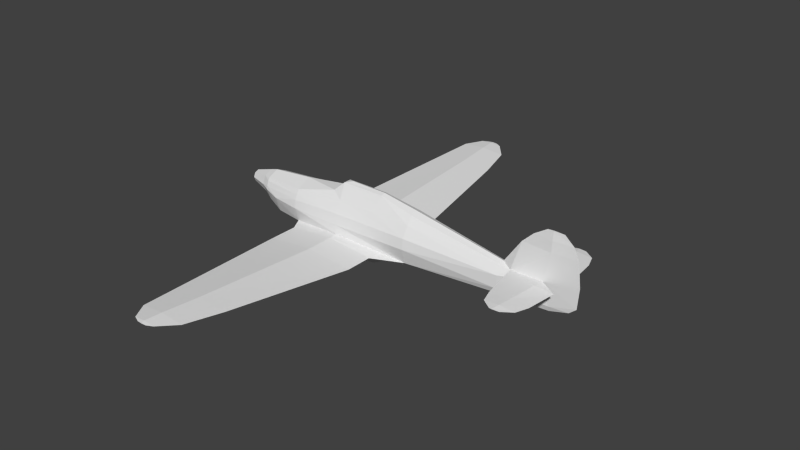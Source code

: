 # Source: hurricane_m.blend  (saved by Blender 2.79.0; exported with 4.5.12 LTS)
import bpy
from mathutils import Matrix  # noqa: F401  (used for matrix-valued properties, if any)

bpy.ops.wm.read_factory_settings(use_empty=True)
scene = bpy.context.scene
scene.name = 'Scene'

# ---- collections
col_collection_1 = bpy.data.collections.new('Collection 1'); scene.collection.children.link(col_collection_1)

# ---- materials (node trees are filled in below, after node groups)
mat_material_texture = bpy.data.materials.new('Material Texture')
mat_material_texture.alpha_threshold = 0.0
mat_material_texture.use_transparent_shadow = False
mat_material_texture.roughness = 0.5
mat_material_texture.line_color = (0.0, 0.0, 0.0, 1.0)

# ---- material node trees

# ---- world
world_world = bpy.data.worlds.new('World'); scene.world = world_world
world_world.color = (0.05088, 0.05088, 0.05088)
world_world.use_sun_shadow = False
world_world.sun_shadow_jitter_overblur = 0.0
world_world.cycles.sampling_method = 'NONE'
world_world.cycles.sample_map_resolution = 256

# ---- meshes
me_cylinder = bpy.data.meshes.new('Cylinder')
me_cylinder.from_pydata([(6.12, 0.04499, -0.46), (6.12, 0.0, -0.59), (5.97, 0.07245, 0.1), (6.12, 0.05579, 0.82), (6.12, 0.04338, 1.09), (6.12, 0.01788, 1.3), (6.379, 0.0, 1.3), (6.12, -0.04499, -0.46), (5.97, -0.07245, 0.1), (6.12, -0.05579, 0.82), (6.12, -0.04338, 1.09), (6.12, -0.01788, 1.3), (6.12, 0.0, 1.3), (6.6, 0.0, -0.46), (6.78, 0.0, -0.31), (6.82, 0.0, 0.2), (6.751, 0.0, 0.82), (6.62, 0.0, 1.09), (5.975, 1.64, 0.1), (5.795, 1.64, 0.09113), (5.795, 1.64, 0.1089), (5.975, -1.64, 0.1), (5.795, -1.64, 0.09113), (5.795, -1.64, 0.1089), (5.97, 0.37, 0.05839), (6.431, 0.37, 0.1), (5.884, 1.14, 0.0709), (6.347, 1.14, 0.1), (5.837, 1.46, 0.0722), (6.232, 1.46, 0.1), (5.97, 0.37, 0.1416), (5.884, 1.14, 0.1291), (5.837, 1.46, 0.1278), (5.97, -0.37, 0.05839), (6.431, -0.37, 0.1), (5.884, -1.14, 0.0709), (6.347, -1.14, 0.1), (5.837, -1.46, 0.0722), (6.232, -1.46, 0.1), (5.97, -0.37, 0.1416), (5.884, -1.14, 0.1291), (5.837, -1.46, 0.1278), (1.761, 1.45, -0.54), (1.207, 4.615, -0.3686), (0.969, 5.574, -0.3167), (1.761, -1.45, -0.54), (1.207, -4.615, -0.3686), (0.969, -5.574, -0.3167), (5.725, 1.64, 0.1), (5.725, -1.64, 0.1), (5.17, 0.1, 0.1), (5.367, 1.14, 0.1), (5.472, 1.46, 0.1), (5.17, -0.1, 0.1), (5.367, -1.14, 0.1), (5.472, -1.46, 0.1), (0.45, 0.1, 0.74), (0.22, 0.2066, 0.5184), (0.51, 0.3357, 0.3795), (1.582, 0.1, 0.74), (1.47, 0.3357, 0.3795), (0.4633, 0.0, 0.7511), (0.64, 0.0, 0.79), (0.45, -0.1, 0.74), (0.22, -0.2066, 0.5184), (0.51, -0.3357, 0.3795), (0.22, -5.992e-09, 0.52), (1.582, -0.1, 0.74), (1.6, 0.0, 0.78), (1.47, -0.3357, 0.3795), (0.5488, 0.54, -0.4133), (2.53, 0.4196, -0.54), (-0.81, 0.4208, -0.54), (1.761, 0.76, -0.54), (-0.6286, 0.76, -0.54), (0.5537, 0.76, -0.4236), (-0.6286, 1.45, -0.54), (0.5537, 1.45, -0.4236), (-0.3234, 4.615, -0.3686), (0.4335, 4.615, -0.3008), (-0.231, 5.574, -0.3167), (0.3627, 5.574, -0.2635), (0.6139, 5.993, -0.2939), (0.03394, 5.993, -0.2939), (0.3209, 5.993, -0.2683), (0.4653, 6.073, -0.2896), (0.2153, 6.073, -0.2896), (0.339, 6.073, -0.2785), (0.339, 6.073, -0.3007), (0.4658, 0.3932, -0.6665), (1.432, 0.4218, -0.6278), (0.5537, 0.76, -0.6564), (0.5537, 1.45, -0.6564), (0.4335, 4.615, -0.4363), (0.3627, 5.574, -0.3698), (0.3209, 5.993, -0.3196), (0.5488, -0.54, -0.4133), (2.53, -0.4196, -0.54), (-0.81, -0.4208, -0.54), (1.761, -0.76, -0.54), (-0.6286, -0.76, -0.54), (0.5537, -0.76, -0.4236), (-0.6286, -1.45, -0.54), (0.5537, -1.45, -0.4236), (-0.3234, -4.615, -0.3686), (0.4335, -4.615, -0.3008), (-0.231, -5.574, -0.3167), (0.3627, -5.574, -0.2635), (0.6139, -5.993, -0.2939), (0.03394, -5.993, -0.2939), (0.3209, -5.993, -0.2683), (0.4653, -6.073, -0.2896), (0.2153, -6.073, -0.2896), (0.339, -6.073, -0.2785), (0.339, -6.073, -0.3007), (0.4658, -0.3932, -0.6665), (1.432, -0.4218, -0.6278), (0.5537, -0.76, -0.6564), (0.5537, -1.45, -0.6564), (0.4335, -4.615, -0.4363), (0.3627, -5.574, -0.3698), (0.3209, -5.993, -0.3196), (5.969, 0.0, 1.3), (-2.72, 2.533e-09, -1.341e-07), (-2.12, 0.3, 2.98e-08), (-2.12, 0.2121, -0.2121), (-2.12, -1.058e-08, -0.3), (-2.12, -0.2121, -0.2121), (-2.12, -0.3, 2.98e-08), (-2.12, -0.2121, 0.2121), (-2.12, 0.2121, 0.2121), (-2.6, 0.1551, -6.412e-08), (-2.6, 0.1097, -0.1097), (-2.6, -4.77e-09, -0.1551), (-2.6, -0.1097, -0.1097), (-2.6, -0.1551, -8.467e-08), (-2.6, -0.1097, 0.1097), (-2.12, -5.813e-09, 0.3), (-2.6, 3.862e-09, 0.1551), (-2.6, 0.1097, 0.1097), (4.93, 0.0, 0.2), (5.361, 0.0, 0.82), (5.64, 0.0, 1.09), (-1.91, 0.3634, 0.04), (-0.81, 0.4954, 0.04), (-1.91, 0.3182, 0.16), (-0.81, 0.4426, 0.16), (0.5062, 2.402e-08, -0.8713), (0.6069, 0.3965, -0.9016), (1.798, 2.369e-08, -0.8667), (0.6488, 0.204, -1.089), (1.437, 0.2293, -1.0), (1.436, 0.4218, -0.8076), (2.53, 0.1628, 0.5587), (2.53, 0.3211, 0.3653), (-1.91, 0.38, -0.05), (-1.91, 0.2687, -0.3399), (-1.91, 1.527e-08, -0.46), (-1.91, -5.873e-09, 0.36), (-1.91, 0.2687, 0.2399), (-0.81, 0.53, -0.17), (-0.81, 2.35e-08, -0.81), (-0.81, -5.985e-09, 0.47), (-0.81, 0.3748, 0.2825), (0.51, 0.54, -0.18), (0.51, 0.4989, 0.08788), (2.53, 0.52, -0.16), (2.53, 0.4804, 0.1002), (2.53, 2.295e-08, -0.84), (4.93, 0.2494, -0.3807), (4.93, 0.1909, -0.517), (4.93, 9.232e-09, -0.64), (4.93, 0.2494, -0.05927), (-1.525, 0.464, -0.1333), (-1.525, 0.3281, -0.5246), (-1.525, 0.0, -0.6867), (-1.91, -0.3634, 0.04), (-0.81, -0.4954, 0.04), (-1.91, -0.3182, 0.16), (-0.81, -0.4426, 0.16), (0.6069, -0.3965, -0.9016), (0.6491, 0.0, -1.089), (1.437, 0.0, -1.0), (0.6488, -0.204, -1.089), (1.437, -0.2293, -1.0), (1.436, -0.4218, -0.8076), (2.53, -5.977e-09, 0.63), (2.53, -0.1628, 0.5587), (2.53, -0.3211, 0.3653), (-1.91, -0.38, -0.05), (-1.91, -0.2687, -0.3399), (-1.91, -0.2687, 0.2399), (-0.81, -0.53, -0.17), (-0.81, -0.3748, 0.2825), (0.51, -0.54, -0.18), (0.51, -0.4989, 0.08788), (2.53, -0.52, -0.16), (2.53, -0.4804, 0.1002), (4.93, -0.2494, -0.3807), (4.93, -0.1909, -0.517), (4.93, -0.2494, -0.05927), (-1.525, -0.464, -0.1333), (-1.525, -0.3281, -0.5246)], [], [(12, 6, 5), (11, 6, 12), (14, 2, 15), (15, 2, 16), (2, 3, 16), (16, 4, 17), (16, 3, 4), (17, 5, 6), (17, 4, 5), (14, 0, 2), (166, 172, 169), (13, 0, 14), (1, 0, 13), (14, 15, 8), (15, 16, 8), (8, 16, 9), (16, 17, 10), (16, 10, 9), (17, 6, 11), (17, 11, 10), (14, 8, 7), (0, 169, 172), (13, 14, 7), (1, 13, 7), (32, 27, 29), (31, 27, 32), (31, 25, 27), (30, 25, 31), (30, 2, 25), (19, 52, 48), (29, 19, 18), (21, 23, 22), (18, 19, 20), (29, 20, 32), (28, 52, 19), (2, 24, 25), (25, 26, 27), (25, 24, 26), (27, 28, 29), (27, 26, 28), (8, 34, 33), (34, 36, 35), (34, 35, 33), (36, 38, 37), (36, 37, 35), (38, 21, 22), (38, 22, 37), (39, 34, 8), (39, 40, 34), (40, 36, 34), (40, 41, 36), (41, 38, 36), (41, 23, 38), (23, 21, 38), (57, 56, 58), (57, 66, 61, 56), (56, 61, 62), (68, 59, 56, 62), (59, 60, 58, 56), (64, 65, 63), (64, 63, 61, 66), (63, 62, 61), (68, 62, 63, 67), (67, 63, 65, 69), (192, 201, 98), (72, 75, 74), (74, 77, 76), (74, 75, 77), (75, 73, 77), (77, 73, 42), (76, 79, 78), (76, 77, 79), (78, 81, 80), (78, 79, 81), (80, 84, 83), (80, 81, 84), (83, 84, 87), (84, 82, 87), (83, 87, 86), (70, 71, 75), (72, 70, 75), (71, 73, 75), (87, 82, 85), (89, 72, 91), (90, 89, 91), (90, 91, 73), (73, 92, 42), (73, 91, 92), (91, 74, 92), (92, 74, 76), (92, 76, 93), (93, 76, 78), (93, 78, 94), (94, 78, 80), (94, 80, 95), (95, 80, 83), (91, 72, 74), (98, 100, 101), (100, 102, 103), (100, 103, 101), (101, 103, 99), (103, 45, 99), (102, 104, 105), (102, 105, 103), (104, 106, 107), (104, 107, 105), (106, 109, 110), (106, 110, 107), (109, 113, 110), (110, 113, 108), (109, 112, 113), (96, 101, 97), (98, 101, 96), (97, 101, 99), (113, 111, 108), (115, 117, 98), (116, 117, 115), (116, 99, 117), (99, 45, 118), (99, 118, 117), (117, 118, 100), (118, 102, 100), (118, 119, 102), (119, 104, 102), (119, 120, 104), (120, 106, 104), (120, 121, 106), (121, 109, 106), (117, 100, 98), (131, 124, 125, 132), (132, 125, 126, 133), (133, 126, 127, 134), (134, 127, 128, 135), (125, 155, 156), (189, 127, 190), (135, 128, 129, 136), (136, 129, 137, 138), (138, 137, 130, 139), (139, 130, 124, 131), (123, 131, 132), (123, 132, 133), (123, 133, 134), (123, 134, 135), (123, 135, 136), (123, 136, 138), (123, 138, 139), (123, 139, 131), (146, 144, 143, 145), (147, 89, 148), (150, 151, 182, 181), (151, 150, 148, 152), (152, 149, 151), (149, 182, 151), (181, 147, 150), (150, 147, 148), (186, 140, 50, 153), (153, 50, 154), (124, 155, 125), (125, 156, 157, 126), (137, 158, 159, 130), (174, 72, 161, 175), (158, 162, 163, 159), (165, 164, 160), (163, 58, 165), (165, 167, 166, 164), (166, 169, 71), (71, 170, 171, 168), (167, 172, 166), (154, 50, 172, 167), (58, 60, 167, 165), (60, 154, 167), (156, 174, 175, 157), (155, 173, 174, 156), (179, 178, 176, 177), (147, 180, 115), (183, 181, 182, 184), (184, 185, 180, 183), (185, 184, 149), (149, 184, 182), (181, 183, 147), (183, 180, 147), (186, 187, 53, 140), (187, 188, 53), (128, 127, 189), (127, 126, 157, 190), (137, 129, 191, 158), (202, 175, 161, 98), (158, 191, 193, 162), (192, 98, 96), (193, 195, 65), (195, 194, 196, 197), (196, 97, 198), (97, 168, 171, 199), (197, 196, 200), (188, 197, 200, 53), (65, 195, 197, 69), (69, 197, 188), (177, 201, 192), (190, 157, 175, 202), (189, 190, 202, 201), (85, 88, 86, 87), (82, 88, 85), (82, 95, 88), (95, 83, 88), (88, 83, 86), (71, 90, 73), (111, 113, 112, 114), (108, 111, 114), (108, 114, 121), (121, 114, 109), (114, 112, 109), (97, 99, 116), (50, 140, 141), (53, 141, 140), (89, 90, 152, 148), (90, 149, 152), (59, 153, 154, 60), (130, 159, 145), (164, 166, 71, 70), (162, 66, 57), (169, 170, 71), (57, 58, 163), (143, 144, 173), (146, 165, 144), (162, 57, 163), (174, 173, 72), (160, 164, 70), (163, 165, 146), (143, 124, 145), (124, 130, 145), (159, 163, 146, 145), (155, 124, 143), (165, 160, 144), (143, 173, 155), (115, 180, 185, 116), (116, 185, 149), (67, 187, 186), (67, 69, 188, 187), (129, 178, 191), (194, 96, 97, 196), (162, 64, 66), (198, 97, 199), (177, 192, 195), (173, 160, 72), (64, 193, 65), (176, 201, 177), (179, 177, 195), (162, 193, 64), (202, 98, 201), (96, 194, 192), (173, 144, 160), (193, 179, 195), (176, 178, 128), (128, 178, 129), (191, 178, 179, 193), (189, 176, 128), (195, 192, 194), (176, 189, 201), (72, 89, 147, 161), (98, 161, 147, 115), (71, 168, 149, 90), (97, 116, 149, 168), (19, 48, 20), (23, 49, 22), (2, 50, 24), (24, 50, 26), (26, 50, 51), (26, 51, 28), (28, 51, 52), (50, 31, 51), (50, 30, 31), (51, 32, 52), (51, 31, 32), (8, 33, 53), (33, 35, 53), (35, 54, 53), (35, 37, 54), (37, 55, 54), (37, 22, 55), (22, 49, 55), (53, 54, 40), (53, 40, 39), (54, 55, 41), (54, 41, 40), (55, 49, 23), (55, 23, 41), (77, 42, 79), (81, 44, 84), (84, 44, 82), (81, 43, 44), (79, 42, 43), (79, 43, 81), (42, 92, 93), (43, 93, 94), (44, 95, 82), (44, 94, 95), (42, 93, 43), (43, 94, 44), (103, 105, 45), (107, 110, 47), (110, 108, 47), (107, 47, 46), (105, 46, 45), (105, 107, 46), (45, 119, 118), (46, 120, 119), (47, 108, 121), (47, 121, 120), (45, 46, 119), (46, 47, 120), (122, 12, 5), (122, 11, 12), (3, 141, 4), (4, 141, 142), (4, 142, 5), (5, 142, 122), (9, 10, 141), (10, 142, 141), (10, 11, 142), (11, 122, 142), (200, 196, 198), (170, 0, 1, 171), (169, 0, 170), (199, 171, 1, 7), (198, 199, 7), (19, 29, 28), (50, 2, 30), (29, 18, 20), (20, 52, 32), (53, 39, 8), (3, 50, 141), (2, 50, 3), (9, 141, 53), (8, 9, 53), (7, 200, 198), (172, 2, 0), (172, 50, 2), (200, 7, 8), (200, 8, 53), (186, 68, 67), (59, 68, 186), (186, 153, 59), (70, 72, 160), (52, 20, 48)])
_uv = me_cylinder.uv_layers.new(name='UVMap')
_uv.uv.foreach_set('vector', [0.939, 0.6222, 0.959, 0.6222, 0.939, 0.6222, 0.9387, 0.9927, 0.9588, 0.9927, 0.9387, 0.9927, 0.9901, 0.747, 0.9273, 0.7152, 0.9932, 0.7075, 0.9932, 0.7075, 0.9273, 0.7152, 0.9879, 0.6594, 0.9273, 0.7152, 0.939, 0.6594, 0.9879, 0.6594, 0.9879, 0.6594, 0.939, 0.6385, 0.9777, 0.6385, 0.9879, 0.6594, 0.939, 0.6594, 0.939, 0.6385, 0.9777, 0.6385, 0.939, 0.6222, 0.959, 0.6222, 0.9777, 0.6385, 0.939, 0.6385, 0.939, 0.6222, 0.9901, 0.747, 0.939, 0.7586, 0.9273, 0.7152, 0.6606, 0.7354, 0.8467, 0.7276, 0.8467, 0.7525, 0.9762, 0.7586, 0.939, 0.7586, 0.9901, 0.747, 0.939, 0.7687, 0.939, 0.7586, 0.9762, 0.7586, 0.9899, 0.8679, 0.993, 0.9074, 0.9271, 0.8997, 0.993, 0.9074, 0.9876, 0.9555, 0.9271, 0.8997, 0.9271, 0.8997, 0.9876, 0.9555, 0.9387, 0.9555, 0.9876, 0.9555, 0.9774, 0.9764, 0.9387, 0.9764, 0.9876, 0.9555, 0.9387, 0.9764, 0.9387, 0.9555, 0.9774, 0.9764, 0.9588, 0.9927, 0.9387, 0.9927, 0.9774, 0.9764, 0.9387, 0.9927, 0.9387, 0.9764, 0.9899, 0.8679, 0.9271, 0.8997, 0.9387, 0.8563, 0.939, 0.7586, 0.8467, 0.7525, 0.8467, 0.7276, 0.9759, 0.8563, 0.9899, 0.8679, 0.9387, 0.8563, 0.9387, 0.8462, 0.9759, 0.8563, 0.9387, 0.8563, 0.2712, 0.2835, 0.2464, 0.2439, 0.2712, 0.2528, 0.2464, 0.2798, 0.2464, 0.2439, 0.2712, 0.2835, 0.2464, 0.2798, 0.1867, 0.2374, 0.2464, 0.2439, 0.1867, 0.2731, 0.1867, 0.2374, 0.2464, 0.2798, 0.1867, 0.2731, 0.1636, 0.2731, 0.1867, 0.2374, 0.7145, 0.2867, 0.7284, 0.3117, 0.7145, 0.2921, 0.7284, 0.2528, 0.7145, 0.2867, 0.7145, 0.2727, 0.03087, 0.2727, 0.03087, 0.2867, 0.03087, 0.2867, 0.2852, 0.2727, 0.2852, 0.2867, 0.2852, 0.2867, 0.2712, 0.2528, 0.2852, 0.2867, 0.2712, 0.2835, 0.7284, 0.2835, 0.7284, 0.3117, 0.7145, 0.2867, 0.836, 0.2731, 0.8129, 0.2731, 0.8129, 0.2374, 0.8129, 0.2374, 0.7532, 0.2798, 0.7532, 0.2439, 0.8129, 0.2374, 0.8129, 0.2731, 0.7532, 0.2798, 0.7532, 0.2439, 0.7284, 0.2835, 0.7284, 0.2528, 0.7532, 0.2439, 0.7532, 0.2798, 0.7284, 0.2835, 0.8472, 0.2731, 0.8703, 0.2374, 0.8703, 0.2731, 0.8703, 0.2374, 0.93, 0.2439, 0.93, 0.2798, 0.8703, 0.2374, 0.93, 0.2798, 0.8703, 0.2731, 0.93, 0.2439, 0.9548, 0.2528, 0.9548, 0.2835, 0.93, 0.2439, 0.9548, 0.2835, 0.93, 0.2798, 0.9548, 0.2528, 0.9688, 0.2727, 0.9688, 0.2867, 0.9548, 0.2528, 0.9688, 0.2867, 0.9548, 0.2835, 0.1293, 0.2731, 0.1293, 0.2374, 0.1524, 0.2731, 0.1293, 0.2731, 0.06963, 0.2798, 0.1293, 0.2374, 0.06963, 0.2798, 0.06963, 0.2439, 0.1293, 0.2374, 0.06963, 0.2798, 0.04482, 0.2835, 0.06963, 0.2439, 0.04482, 0.2835, 0.04482, 0.2528, 0.06963, 0.2439, 0.04482, 0.2835, 0.03087, 0.2867, 0.04482, 0.2528, 0.03087, 0.2867, 0.03087, 0.2727, 0.04482, 0.2528, 0.01659, 0.6062, 0.03442, 0.598, 0.03907, 0.6163, 0.01659, 0.6062, 0.01659, 0.5902, 0.03545, 0.5902, 0.03442, 0.598, 0.03442, 0.598, 0.03545, 0.5902, 0.04915, 0.5902, 0.1236, 0.5902, 0.1222, 0.598, 0.03442, 0.598, 0.04915, 0.5902, 0.1222, 0.598, 0.1135, 0.6163, 0.03907, 0.6163, 0.03442, 0.598, 0.01659, 0.5742, 0.03907, 0.5642, 0.03442, 0.5825, 0.01659, 0.5742, 0.03442, 0.5825, 0.03545, 0.5902, 0.01659, 0.5902, 0.03442, 0.5825, 0.04915, 0.5902, 0.03545, 0.5902, 0.1236, 0.5902, 0.04915, 0.5902, 0.03442, 0.5825, 0.1222, 0.5825, 0.1222, 0.5825, 0.03442, 0.5825, 0.03907, 0.5642, 0.1135, 0.5642, 0.4014, 0.8788, 0.346, 0.8816, 0.4014, 0.8501, 0.5326, 0.5551, 0.5589, 0.4493, 0.5589, 0.541, 0.5589, 0.541, 0.6124, 0.4493, 0.6124, 0.541, 0.5589, 0.541, 0.5589, 0.4493, 0.6124, 0.4493, 0.5589, 0.4493, 0.5589, 0.3557, 0.6124, 0.4493, 0.6124, 0.4493, 0.5589, 0.3557, 0.6124, 0.3557, 0.6124, 0.541, 0.8578, 0.4587, 0.8578, 0.5173, 0.6124, 0.541, 0.6124, 0.4493, 0.8578, 0.4587, 0.8578, 0.5173, 0.9321, 0.4641, 0.9321, 0.5102, 0.8578, 0.5173, 0.8578, 0.4587, 0.9321, 0.4641, 0.9321, 0.5102, 0.9646, 0.4674, 0.9646, 0.4896, 0.9321, 0.5102, 0.9321, 0.4641, 0.9646, 0.4674, 0.9646, 0.4896, 0.9646, 0.4674, 0.9708, 0.466, 0.9646, 0.4674, 0.9646, 0.4447, 0.9708, 0.466, 0.9646, 0.4896, 0.9708, 0.466, 0.9708, 0.4756, 0.5419, 0.4497, 0.5325, 0.2961, 0.5589, 0.4493, 0.5326, 0.5551, 0.5419, 0.4497, 0.5589, 0.4493, 0.5325, 0.2961, 0.5589, 0.3557, 0.5589, 0.4493, 0.9708, 0.466, 0.9646, 0.4447, 0.9708, 0.4562, 0.5305, 0.1084, 0.5326, 0.009531, 0.5589, 0.1153, 0.5327, 0.1834, 0.5305, 0.1084, 0.5589, 0.1153, 0.5327, 0.1834, 0.5589, 0.1153, 0.5589, 0.2089, 0.5589, 0.2089, 0.6124, 0.1153, 0.6124, 0.2089, 0.5589, 0.2089, 0.5589, 0.1153, 0.6124, 0.1153, 0.5589, 0.1153, 0.5589, 0.02359, 0.6124, 0.1153, 0.6124, 0.1153, 0.5589, 0.02359, 0.6124, 0.02359, 0.6124, 0.1153, 0.6124, 0.02359, 0.8578, 0.1059, 0.8578, 0.1059, 0.6124, 0.02359, 0.8578, 0.04726, 0.8578, 0.1059, 0.8578, 0.04726, 0.9321, 0.1004, 0.9321, 0.1004, 0.8578, 0.04726, 0.9321, 0.05442, 0.9321, 0.1004, 0.9321, 0.05442, 0.9646, 0.09721, 0.9646, 0.09721, 0.9321, 0.05442, 0.9646, 0.07496, 0.5589, 0.1153, 0.5326, 0.009531, 0.5589, 0.02359, 0.4674, 0.5551, 0.4411, 0.541, 0.4411, 0.4493, 0.4411, 0.541, 0.3876, 0.541, 0.3876, 0.4493, 0.4411, 0.541, 0.3876, 0.4493, 0.4411, 0.4493, 0.4411, 0.4493, 0.3876, 0.4493, 0.4411, 0.3557, 0.3876, 0.4493, 0.3876, 0.3557, 0.4411, 0.3557, 0.3876, 0.541, 0.1422, 0.5173, 0.1422, 0.4587, 0.3876, 0.541, 0.1422, 0.4587, 0.3876, 0.4493, 0.1422, 0.5173, 0.06787, 0.5102, 0.06787, 0.4641, 0.1422, 0.5173, 0.06787, 0.4641, 0.1422, 0.4587, 0.06787, 0.5102, 0.03535, 0.4896, 0.03535, 0.4674, 0.06787, 0.5102, 0.03535, 0.4674, 0.06787, 0.4641, 0.03535, 0.4896, 0.02916, 0.466, 0.03535, 0.4674, 0.03535, 0.4674, 0.02916, 0.466, 0.03535, 0.4447, 0.03535, 0.4896, 0.02916, 0.4756, 0.02916, 0.466, 0.4581, 0.4497, 0.4411, 0.4493, 0.4675, 0.2961, 0.4674, 0.5551, 0.4411, 0.4493, 0.4581, 0.4497, 0.4675, 0.2961, 0.4411, 0.4493, 0.4411, 0.3557, 0.02916, 0.466, 0.02916, 0.4562, 0.03535, 0.4447, 0.4695, 0.1084, 0.4411, 0.1153, 0.4674, 0.009531, 0.4673, 0.1834, 0.4411, 0.1153, 0.4695, 0.1084, 0.4673, 0.1834, 0.4411, 0.2089, 0.4411, 0.1153, 0.4411, 0.2089, 0.3876, 0.2089, 0.3876, 0.1153, 0.4411, 0.2089, 0.3876, 0.1153, 0.4411, 0.1153, 0.4411, 0.1153, 0.3876, 0.1153, 0.4411, 0.02359, 0.3876, 0.1153, 0.3876, 0.02359, 0.4411, 0.02359, 0.3876, 0.1153, 0.1422, 0.1059, 0.3876, 0.02359, 0.1422, 0.1059, 0.1422, 0.04726, 0.3876, 0.02359, 0.1422, 0.1059, 0.06787, 0.1004, 0.1422, 0.04726, 0.06787, 0.1004, 0.06787, 0.05442, 0.1422, 0.04726, 0.06787, 0.1004, 0.03535, 0.09721, 0.06787, 0.05442, 0.03535, 0.09721, 0.03535, 0.07496, 0.06787, 0.05442, 0.4411, 0.1153, 0.4411, 0.02359, 0.4674, 0.009531, 0.9537, 0.807, 0.991, 0.807, 0.991, 0.7905, 0.9537, 0.7985, 0.9537, 0.7985, 0.991, 0.7905, 0.991, 0.7837, 0.9537, 0.795, 0.9537, 0.795, 0.991, 0.7837, 0.991, 0.7905, 0.9537, 0.7985, 0.9537, 0.7985, 0.991, 0.7905, 0.991, 0.807, 0.9537, 0.807, 0.3001, 0.7394, 0.3164, 0.7268, 0.3164, 0.7493, 0.3162, 0.8881, 0.2999, 0.8755, 0.3162, 0.8656, 0.9537, 0.807, 0.991, 0.807, 0.991, 0.8234, 0.9537, 0.8155, 0.9537, 0.8155, 0.991, 0.8234, 0.991, 0.8302, 0.9537, 0.819, 0.9537, 0.819, 0.991, 0.8302, 0.991, 0.8234, 0.9537, 0.8155, 0.9537, 0.8155, 0.991, 0.8234, 0.991, 0.807, 0.9537, 0.807, 0.9444, 0.807, 0.9537, 0.807, 0.9537, 0.7985, 0.9444, 0.807, 0.9537, 0.7985, 0.9537, 0.795, 0.9444, 0.807, 0.9537, 0.795, 0.9537, 0.7985, 0.9444, 0.807, 0.9537, 0.7985, 0.9537, 0.807, 0.9444, 0.807, 0.9537, 0.807, 0.9537, 0.8155, 0.9444, 0.807, 0.9537, 0.8155, 0.9537, 0.819, 0.9444, 0.807, 0.9537, 0.819, 0.9537, 0.8155, 0.9444, 0.807, 0.9537, 0.8155, 0.9537, 0.807, 0.3009, 0.9762, 0.3009, 0.9855, 0.3862, 0.9855, 0.3862, 0.9762, 0.2576, 0.9828, 0.2557, 0.9925, 0.2624, 0.9813, 0.5148, 0.8074, 0.5759, 0.8005, 0.5759, 0.8005, 0.5148, 0.8074, 0.5759, 0.8005, 0.5148, 0.8074, 0.5115, 0.7929, 0.5758, 0.7856, 0.5758, 0.7856, 0.6039, 0.7902, 0.5759, 0.8005, 0.6039, 0.7902, 0.5759, 0.8005, 0.5759, 0.8005, 0.2644, 0.9724, 0.2576, 0.9828, 0.2644, 0.9724, 0.2644, 0.9724, 0.2576, 0.9828, 0.2624, 0.9813, 0.6606, 0.6741, 0.8467, 0.7075, 0.8653, 0.7152, 0.6606, 0.6796, 0.6606, 0.6796, 0.8653, 0.7152, 0.6606, 0.6946, 0.3001, 0.723, 0.3164, 0.7268, 0.3001, 0.7394, 0.3001, 0.7394, 0.3164, 0.7493, 0.3164, 0.7586, 0.3001, 0.7462, 0.3001, 0.6997, 0.3164, 0.6951, 0.3164, 0.7044, 0.3001, 0.7065, 0.3463, 0.7636, 0.4017, 0.7648, 0.4017, 0.7858, 0.3463, 0.7762, 0.3164, 0.6951, 0.4017, 0.6865, 0.4017, 0.7011, 0.3164, 0.7044, 0.504, 0.7162, 0.504, 0.7369, 0.4017, 0.7361, 0.4017, 0.7011, 0.504, 0.6935, 0.504, 0.7162, 0.504, 0.7162, 0.6606, 0.7152, 0.6606, 0.7354, 0.504, 0.7369, 0.6606, 0.7354, 0.8467, 0.7525, 0.6606, 0.7648, 0.6606, 0.7648, 0.8467, 0.763, 0.8467, 0.7726, 0.6606, 0.7881, 0.6606, 0.7152, 0.8467, 0.7276, 0.6606, 0.7354, 0.6606, 0.6946, 0.8653, 0.7152, 0.8467, 0.7276, 0.6606, 0.7152, 0.504, 0.6935, 0.5785, 0.6935, 0.6606, 0.7152, 0.504, 0.7162, 0.5785, 0.6935, 0.6606, 0.6946, 0.6606, 0.7152, 0.3164, 0.7493, 0.3463, 0.7636, 0.3463, 0.7762, 0.3164, 0.7586, 0.3164, 0.7268, 0.3463, 0.7333, 0.3463, 0.7636, 0.3164, 0.7493, 0.3009, 0.9762, 0.3862, 0.9762, 0.3862, 0.9855, 0.3009, 0.9855, 0.2576, 0.9828, 0.2624, 0.9813, 0.2557, 0.9925, 0.5145, 0.8075, 0.5146, 0.8075, 0.5757, 0.8144, 0.5757, 0.8144, 0.5757, 0.8144, 0.5755, 0.8293, 0.5113, 0.822, 0.5145, 0.8075, 0.5755, 0.8293, 0.5757, 0.8144, 0.6036, 0.8247, 0.6036, 0.8247, 0.5757, 0.8144, 0.5757, 0.8144, 0.2644, 0.9724, 0.2644, 0.9724, 0.2576, 0.9828, 0.2644, 0.9724, 0.2624, 0.9813, 0.2576, 0.9828, 0.6604, 0.9408, 0.6604, 0.9353, 0.8651, 0.8997, 0.8465, 0.9074, 0.6604, 0.9353, 0.6604, 0.9203, 0.8651, 0.8997, 0.2999, 0.8919, 0.2999, 0.8755, 0.3162, 0.8881, 0.2999, 0.8755, 0.2999, 0.8687, 0.3162, 0.8563, 0.3162, 0.8656, 0.2999, 0.9152, 0.2999, 0.9084, 0.3162, 0.9105, 0.3162, 0.9198, 0.346, 0.8513, 0.346, 0.8387, 0.4014, 0.8291, 0.4014, 0.8501, 0.3162, 0.9198, 0.3162, 0.9105, 0.4014, 0.9138, 0.4014, 0.9284, 0.4014, 0.8788, 0.4014, 0.8501, 0.5068, 0.8599, 0.4014, 0.9138, 0.5038, 0.8987, 0.5038, 0.9214, 0.5038, 0.8987, 0.5038, 0.878, 0.6604, 0.8795, 0.6604, 0.8997, 0.6604, 0.8795, 0.6604, 0.8501, 0.8465, 0.8624, 0.6604, 0.8501, 0.6604, 0.8268, 0.8465, 0.8423, 0.8465, 0.8519, 0.6604, 0.8997, 0.6604, 0.8795, 0.8465, 0.8873, 0.6604, 0.9203, 0.6604, 0.8997, 0.8465, 0.8873, 0.8651, 0.8997, 0.5038, 0.9214, 0.5038, 0.8987, 0.6604, 0.8997, 0.5782, 0.9214, 0.5782, 0.9214, 0.6604, 0.8997, 0.6604, 0.9203, 0.4014, 0.895, 0.346, 0.8816, 0.4014, 0.8788, 0.3162, 0.8656, 0.3162, 0.8563, 0.346, 0.8387, 0.346, 0.8513, 0.3162, 0.8881, 0.3162, 0.8656, 0.346, 0.8513, 0.346, 0.8816, 0.9708, 0.4562, 0.9708, 0.466, 0.9708, 0.4756, 0.9708, 0.466, 0.9646, 0.1199, 0.9708, 0.09861, 0.9708, 0.1084, 0.9646, 0.1199, 0.9646, 0.09721, 0.9708, 0.09861, 0.9646, 0.09721, 0.9646, 0.07496, 0.9708, 0.09861, 0.9708, 0.09861, 0.9646, 0.07496, 0.9708, 0.08902, 0.5325, 0.2685, 0.5327, 0.1834, 0.5589, 0.2089, 0.02916, 0.4562, 0.02916, 0.466, 0.02916, 0.4756, 0.02916, 0.466, 0.03535, 0.1199, 0.02916, 0.1084, 0.02916, 0.09861, 0.03535, 0.1199, 0.02916, 0.09861, 0.03535, 0.09721, 0.03535, 0.09721, 0.02916, 0.09861, 0.03535, 0.07496, 0.02916, 0.09861, 0.02916, 0.08902, 0.03535, 0.07496, 0.4675, 0.2685, 0.4411, 0.2089, 0.4673, 0.1834, 0.8653, 0.7152, 0.8467, 0.7075, 0.8801, 0.6594, 0.8651, 0.8997, 0.8799, 0.9555, 0.8465, 0.9074, 0.5006, 0.7746, 0.5755, 0.7716, 0.5758, 0.7856, 0.5115, 0.7929, 0.5755, 0.7716, 0.6039, 0.7902, 0.5758, 0.7856, 0.5872, 0.6656, 0.6606, 0.6796, 0.6606, 0.6946, 0.5785, 0.6935, 0.3001, 0.7065, 0.3164, 0.7044, 0.3164, 0.7106, 0.504, 0.7369, 0.6606, 0.7354, 0.6606, 0.7648, 0.507, 0.755, 0.4017, 0.6865, 0.4816, 0.6826, 0.4816, 0.6828, 0.8467, 0.7525, 0.8467, 0.763, 0.6606, 0.7648, 0.4816, 0.6828, 0.504, 0.6935, 0.4017, 0.7011, 0.3164, 0.7199, 0.4017, 0.7199, 0.3463, 0.7333, 0.4017, 0.7106, 0.504, 0.7162, 0.4017, 0.7199, 0.4017, 0.6865, 0.4816, 0.6828, 0.4017, 0.7011, 0.3463, 0.7636, 0.3463, 0.7333, 0.4017, 0.7648, 0.4017, 0.7361, 0.504, 0.7369, 0.507, 0.755, 0.4017, 0.7011, 0.504, 0.7162, 0.4017, 0.7106, 0.3164, 0.7199, 0.3001, 0.723, 0.3164, 0.7106, 0.3001, 0.723, 0.3001, 0.7065, 0.3164, 0.7106, 0.3164, 0.7044, 0.4017, 0.7011, 0.4017, 0.7106, 0.3164, 0.7106, 0.3164, 0.7268, 0.3001, 0.723, 0.3164, 0.7199, 0.504, 0.7162, 0.4017, 0.7361, 0.4017, 0.7199, 0.3164, 0.7199, 0.3463, 0.7333, 0.3164, 0.7268, 0.5004, 0.8403, 0.5113, 0.822, 0.5755, 0.8293, 0.5753, 0.8433, 0.5753, 0.8433, 0.5755, 0.8293, 0.6036, 0.8247, 0.5869, 0.9493, 0.6604, 0.9353, 0.6604, 0.9408, 0.5869, 0.9493, 0.5782, 0.9214, 0.6604, 0.9203, 0.6604, 0.9353, 0.2999, 0.9084, 0.3162, 0.9043, 0.3162, 0.9105, 0.5038, 0.878, 0.5068, 0.8599, 0.6604, 0.8501, 0.6604, 0.8795, 0.4014, 0.9284, 0.4813, 0.9321, 0.4813, 0.9323, 0.8465, 0.8624, 0.6604, 0.8501, 0.8465, 0.8519, 0.4014, 0.895, 0.4014, 0.8788, 0.5038, 0.8987, 0.3463, 0.7333, 0.4017, 0.7361, 0.4017, 0.7648, 0.4813, 0.9321, 0.4014, 0.9138, 0.5038, 0.9214, 0.3162, 0.895, 0.346, 0.8816, 0.4014, 0.895, 0.4014, 0.9043, 0.4014, 0.895, 0.5038, 0.8987, 0.4014, 0.9284, 0.4014, 0.9138, 0.4813, 0.9321, 0.346, 0.8513, 0.4014, 0.8501, 0.346, 0.8816, 0.5068, 0.8599, 0.5038, 0.878, 0.4014, 0.8788, 0.3463, 0.7333, 0.4017, 0.7199, 0.4017, 0.7361, 0.4014, 0.9138, 0.4014, 0.9043, 0.5038, 0.8987, 0.3162, 0.895, 0.3162, 0.9043, 0.2999, 0.8919, 0.2999, 0.8919, 0.3162, 0.9043, 0.2999, 0.9084, 0.3162, 0.9105, 0.3162, 0.9043, 0.4014, 0.9043, 0.4014, 0.9138, 0.3162, 0.8881, 0.3162, 0.895, 0.2999, 0.8919, 0.5038, 0.8987, 0.4014, 0.8788, 0.5038, 0.878, 0.3162, 0.895, 0.3162, 0.8881, 0.346, 0.8816, 0.4017, 0.7648, 0.5006, 0.7746, 0.5037, 0.7905, 0.4017, 0.7858, 0.4014, 0.8501, 0.4014, 0.8291, 0.5035, 0.8244, 0.5004, 0.8403, 0.6606, 0.7648, 0.6606, 0.7881, 0.6039, 0.7902, 0.5755, 0.7716, 0.6604, 0.8501, 0.5753, 0.8433, 0.6036, 0.8247, 0.6604, 0.8268, 0.2852, 0.2867, 0.2852, 0.2921, 0.2852, 0.2867, 0.03087, 0.2867, 0.03087, 0.2921, 0.03087, 0.2867, 0.836, 0.2731, 0.8339, 0.3351, 0.8129, 0.2731, 0.8129, 0.2731, 0.8339, 0.3351, 0.7532, 0.2798, 0.7532, 0.2798, 0.8339, 0.3351, 0.7532, 0.3199, 0.7532, 0.2798, 0.7532, 0.3199, 0.7284, 0.2835, 0.7284, 0.2835, 0.7532, 0.3199, 0.7284, 0.3117, 0.1658, 0.3351, 0.2464, 0.2798, 0.2464, 0.3199, 0.1658, 0.3351, 0.1867, 0.2731, 0.2464, 0.2798, 0.2464, 0.3199, 0.2712, 0.2835, 0.2712, 0.3117, 0.2464, 0.3199, 0.2464, 0.2798, 0.2712, 0.2835, 0.8472, 0.2731, 0.8703, 0.2731, 0.8494, 0.3351, 0.8703, 0.2731, 0.93, 0.2798, 0.8494, 0.3351, 0.93, 0.2798, 0.93, 0.3199, 0.8494, 0.3351, 0.93, 0.2798, 0.9548, 0.2835, 0.93, 0.3199, 0.9548, 0.2835, 0.9548, 0.3117, 0.93, 0.3199, 0.9548, 0.2835, 0.9688, 0.2867, 0.9548, 0.3117, 0.9688, 0.2867, 0.9688, 0.2921, 0.9548, 0.3117, 0.1503, 0.3351, 0.06963, 0.3199, 0.06963, 0.2798, 0.1503, 0.3351, 0.06963, 0.2798, 0.1293, 0.2731, 0.06963, 0.3199, 0.04482, 0.3117, 0.04482, 0.2835, 0.06963, 0.3199, 0.04482, 0.2835, 0.06963, 0.2798, 0.04482, 0.3117, 0.03087, 0.2921, 0.03087, 0.2867, 0.04482, 0.3117, 0.03087, 0.2867, 0.04482, 0.2835, 0.6124, 0.4493, 0.6124, 0.3557, 0.8578, 0.4587, 0.9321, 0.4641, 0.9321, 0.4171, 0.9646, 0.4674, 0.9646, 0.4674, 0.9321, 0.4171, 0.9646, 0.4447, 0.9321, 0.4641, 0.8578, 0.3987, 0.9321, 0.4171, 0.8578, 0.4587, 0.6124, 0.3557, 0.8578, 0.3987, 0.8578, 0.4587, 0.8578, 0.3987, 0.9321, 0.4641, 0.6124, 0.2089, 0.6124, 0.1153, 0.8578, 0.1059, 0.8578, 0.1659, 0.8578, 0.1059, 0.9321, 0.1004, 0.9321, 0.1475, 0.9646, 0.09721, 0.9646, 0.1199, 0.9321, 0.1475, 0.9321, 0.1004, 0.9646, 0.09721, 0.6124, 0.2089, 0.8578, 0.1059, 0.8578, 0.1659, 0.8578, 0.1659, 0.9321, 0.1004, 0.9321, 0.1475, 0.3876, 0.4493, 0.1422, 0.4587, 0.3876, 0.3557, 0.06787, 0.4641, 0.03535, 0.4674, 0.06787, 0.4171, 0.03535, 0.4674, 0.03535, 0.4447, 0.06787, 0.4171, 0.06787, 0.4641, 0.06787, 0.4171, 0.1422, 0.3987, 0.1422, 0.4587, 0.1422, 0.3987, 0.3876, 0.3557, 0.1422, 0.4587, 0.06787, 0.4641, 0.1422, 0.3987, 0.3876, 0.2089, 0.1422, 0.1059, 0.3876, 0.1153, 0.1422, 0.1659, 0.06787, 0.1004, 0.1422, 0.1059, 0.06787, 0.1475, 0.03535, 0.1199, 0.03535, 0.09721, 0.06787, 0.1475, 0.03535, 0.09721, 0.06787, 0.1004, 0.3876, 0.2089, 0.1422, 0.1659, 0.1422, 0.1059, 0.1422, 0.1659, 0.06787, 0.1475, 0.06787, 0.1004, 0.9273, 0.6222, 0.939, 0.6222, 0.939, 0.6222, 0.927, 0.9927, 0.9387, 0.9927, 0.9387, 0.9927, 0.939, 0.6594, 0.8801, 0.6594, 0.939, 0.6385, 0.939, 0.6385, 0.8801, 0.6594, 0.9017, 0.6385, 0.939, 0.6385, 0.9017, 0.6385, 0.939, 0.6222, 0.939, 0.6222, 0.9017, 0.6385, 0.9273, 0.6222, 0.9387, 0.9555, 0.9387, 0.9764, 0.8799, 0.9555, 0.9387, 0.9764, 0.9015, 0.9764, 0.8799, 0.9555, 0.9387, 0.9764, 0.9387, 0.9927, 0.9015, 0.9764, 0.9387, 0.9927, 0.927, 0.9927, 0.9015, 0.9764, 0.8465, 0.8873, 0.6604, 0.8795, 0.8465, 0.8624, 0.8467, 0.763, 0.939, 0.7586, 0.939, 0.7687, 0.8467, 0.7726, 0.8467, 0.7525, 0.939, 0.7586, 0.8467, 0.763, 0.8465, 0.8519, 0.8465, 0.8423, 0.9387, 0.8462, 0.9387, 0.8563, 0.8465, 0.8624, 0.8465, 0.8519, 0.9387, 0.8563, 0.7145, 0.2867, 0.7284, 0.2528, 0.7284, 0.2835, 0.1658, 0.3351, 0.1636, 0.2731, 0.1867, 0.2731, 0.2712, 0.2528, 0.2852, 0.2727, 0.2852, 0.2867, 0.2852, 0.2867, 0.2712, 0.3117, 0.2712, 0.2835, 0.1503, 0.3351, 0.1293, 0.2731, 0.1524, 0.2731, 0.939, 0.6594, 0.8653, 0.7152, 0.8801, 0.6594, 0.9273, 0.7152, 0.8653, 0.7152, 0.939, 0.6594, 0.9387, 0.9555, 0.8799, 0.9555, 0.8651, 0.8997, 0.9271, 0.8997, 0.9387, 0.9555, 0.8651, 0.8997, 0.9387, 0.8563, 0.8465, 0.8873, 0.8465, 0.8624, 0.8467, 0.7276, 0.9273, 0.7152, 0.939, 0.7586, 0.8467, 0.7276, 0.8653, 0.7152, 0.9273, 0.7152, 0.8465, 0.8873, 0.9387, 0.8563, 0.9271, 0.8997, 0.8465, 0.8873, 0.9271, 0.8997, 0.8651, 0.8997, 0.6604, 0.9408, 0.5883, 0.9524, 0.5869, 0.9493, 0.5872, 0.6656, 0.5885, 0.6625, 0.6606, 0.6741, 0.6606, 0.6741, 0.6606, 0.6796, 0.5872, 0.6656, 0.507, 0.755, 0.4017, 0.7648, 0.4017, 0.7361, 0.2712, 0.3117, 0.2852, 0.2867, 0.2852, 0.2921])
me_cylinder.materials.append(mat_material_texture)
me_cylinder.use_remesh_preserve_volume = False
me_cylinder.use_remesh_preserve_attributes = False
me_cylinder.use_mirror_vertex_groups = False
me_cylinder.update()

# ---- objects
ob_fuselage = bpy.data.objects.new('Fuselage', me_cylinder)

# ---- transforms, parenting, visibility, modifiers, constraints
ob_fuselage.location = (0.0, 0.0, 0.0)
ob_fuselage.lineart.crease_threshold = 0.0

# ---- collection membership
col_collection_1.objects.link(ob_fuselage)

# ---- scene / render settings (as saved in the file)
scene.frame_start = 1; scene.frame_end = 250; scene.frame_set(1)
scene.render.engine = 'BLENDER_EEVEE_NEXT'
scene.render.image_settings.compression = 90
scene.render.resolution_percentage = 50
scene.render.dither_intensity = 0.0
scene.cycles.use_denoising = False
scene.cycles.samples = 10
scene.cycles.sampling_pattern = 'TABULATED_SOBOL'
scene.cycles.light_sampling_threshold = 0.0
scene.cycles.use_adaptive_sampling = False
scene.cycles.use_light_tree = False
scene.cycles.blur_glossy = 0.0
scene.cycles.volume_bounces = 1
scene.cycles.pixel_filter_type = 'GAUSSIAN'
scene.cycles.sample_clamp_indirect = 0.0
scene.view_settings.view_transform = 'Standard'
bpy.context.view_layer.update()

# ---- added for rendering (the .blend has no active camera and no usable light): camera, sun
cam_auto = bpy.data.cameras.new('AutoCamera')
cam_auto.lens = 50.0
cam_auto.sensor_width = 36.0
cam_auto.clip_end = 1000.0
ob_auto_camera = bpy.data.objects.new('AutoCamera', cam_auto)
scene.collection.objects.link(ob_auto_camera)
ob_auto_camera.location = (16.5101, -17.3521, 11.6733)
ob_auto_camera.rotation_euler = (1.09748, -7.21219e-08, 0.694738)
scene.camera = ob_auto_camera
light_auto_sun = bpy.data.lights.new('AutoSun', 'SUN')
light_auto_sun.energy = 3.0
light_auto_sun.angle = 0.0523599
ob_auto_sun = bpy.data.objects.new('AutoSun', light_auto_sun)
scene.collection.objects.link(ob_auto_sun)
ob_auto_sun.rotation_euler = (0.872665, 0.174533, 0.523599)
bpy.context.view_layer.update()
